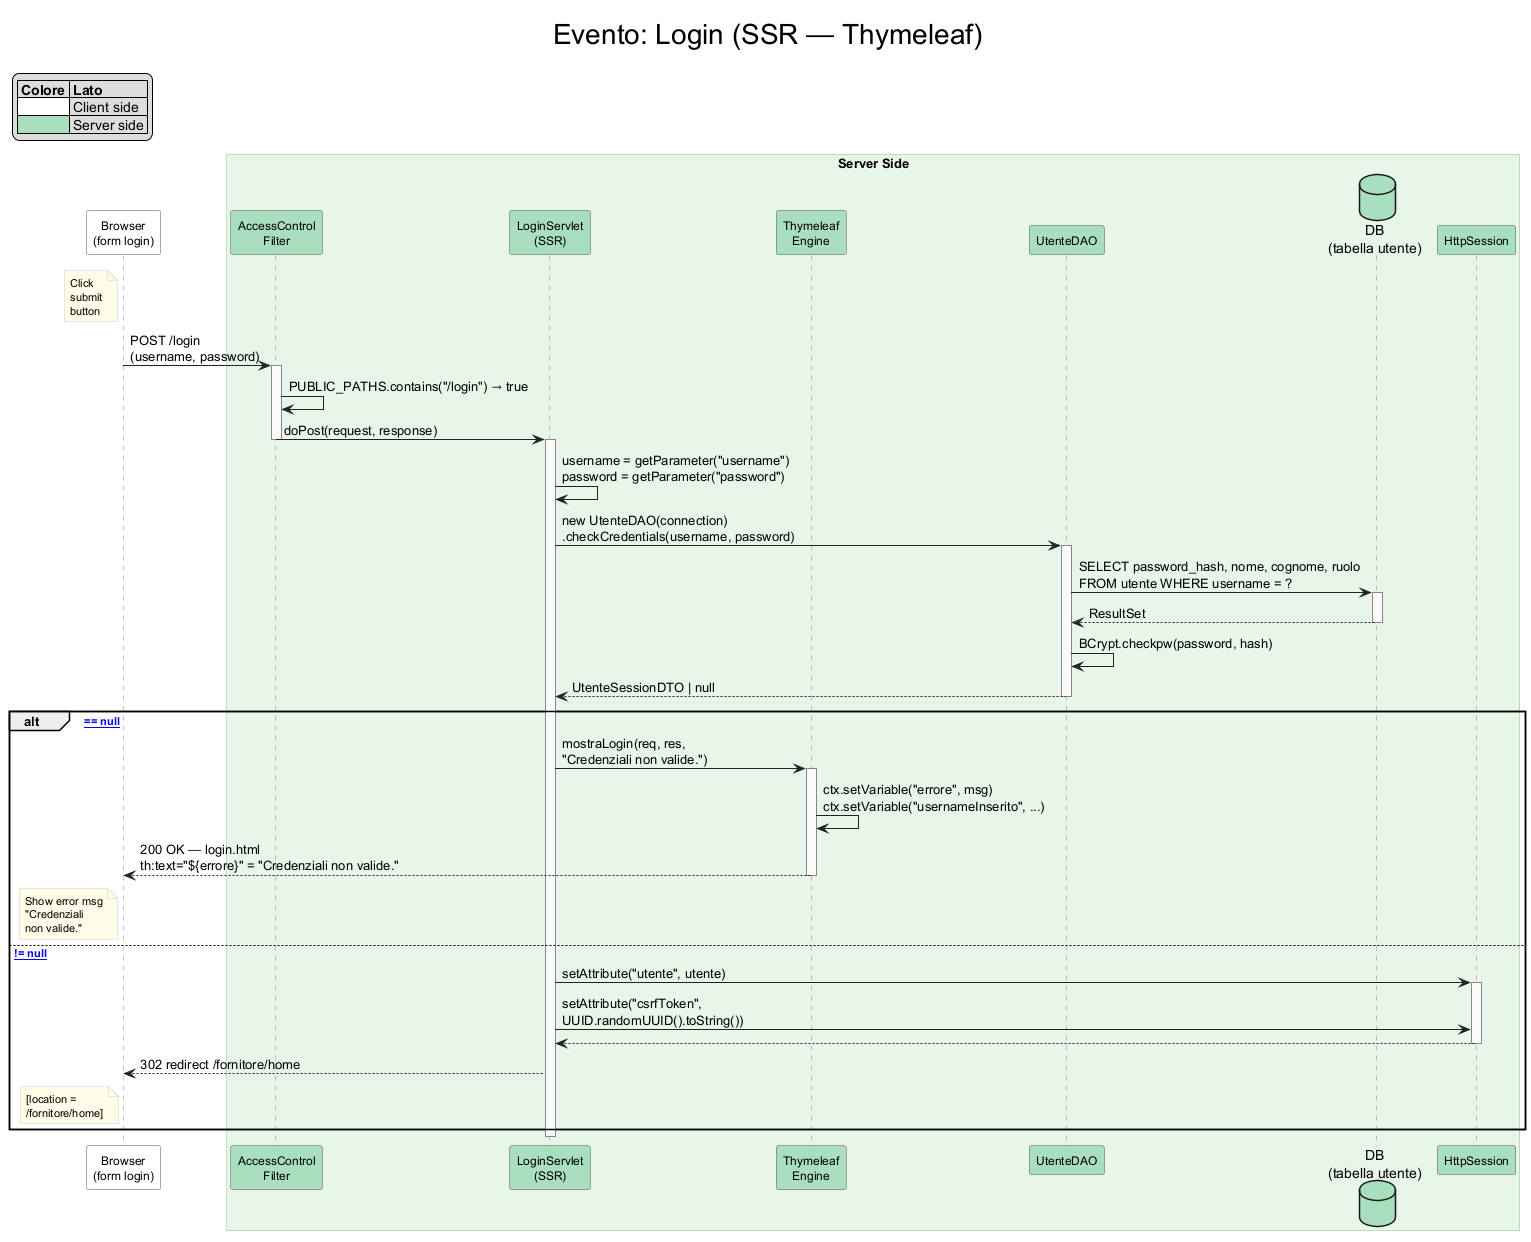

The diagram above was rendered by PlantUML. Its source (embedded in the PNG):
@startuml login_ssr
title Evento: Login (SSR — Thymeleaf)

skinparam titleFontSize 28
skinparam titleFontStyle plain

skinparam sequence {
    LifeLineBorderColor #888888
    LifeLineBackgroundColor #FAFAFA
    ArrowColor #222222
    BoxBorderColor #81C784
    BoxBackgroundColor #E8F5E9
}
skinparam participant {
    BorderColor #555555
    FontSize 12
}
skinparam note {
    BackgroundColor #FFFDE7
    BorderColor #CCCCCC
    FontSize 11
}

legend top left
|= Colore |= Lato |
|<#FFFFFF>   | Client side |
|<#A9DFBF>   | Server side |
endlegend

'---- ATTORI ----
participant "Browser\n(form login)" as Browser #FFFFFF

box "Server Side"
    participant "AccessControl\nFilter"   as ACF  #A9DFBF
    participant "LoginServlet\n(SSR)"     as LS   #A9DFBF
    participant "Thymeleaf\nEngine"       as TH   #A9DFBF
    participant "UtenteDAO"               as DAO  #A9DFBF
    database    "DB\n(tabella utente)"    as DB   #A9DFBF
    participant "HttpSession"             as SES  #A9DFBF
end box

'==== SUBMIT CREDENZIALI ====
note left of Browser : Click\nsubmit\nbutton

Browser -> ACF : POST /login\n(username, password)
activate ACF
ACF  -> ACF  : PUBLIC_PATHS.contains("/login") → true
ACF  ->  LS  : doPost(request, response)
deactivate ACF
activate LS

LS   ->  LS  : username = getParameter("username")\npassword = getParameter("password")
LS   -> DAO  : new UtenteDAO(connection)\n.checkCredentials(username, password)
activate DAO
DAO  ->  DB  : SELECT password_hash, nome, cognome, ruolo\nFROM utente WHERE username = ?
activate DB
DB  --> DAO  : ResultSet
deactivate DB
DAO  -> DAO  : BCrypt.checkpw(password, hash)
DAO --> LS   : UtenteSessionDTO | null
deactivate DAO

alt [user == null]
    LS   ->  TH  : mostraLogin(req, res,\n"Credenziali non valide.")
    activate TH
    TH   ->  TH  : ctx.setVariable("errore", msg)\nctx.setVariable("usernameInserito", ...)
    TH  --> Browser : 200 OK — login.html\nth:text="${errore}" = "Credenziali non valide."
    deactivate TH
    note left of Browser : Show error msg\n"Credenziali\nnon valide."
else [user != null]
    LS   -> SES : setAttribute("utente", utente)
    activate SES
    LS   -> SES : setAttribute("csrfToken",\nUUID.randomUUID().toString())
    SES --> LS
    deactivate SES
    LS  --> Browser : 302 redirect /fornitore/home
    note left of Browser : [location =\n/fornitore/home]
end
deactivate LS

@enduml